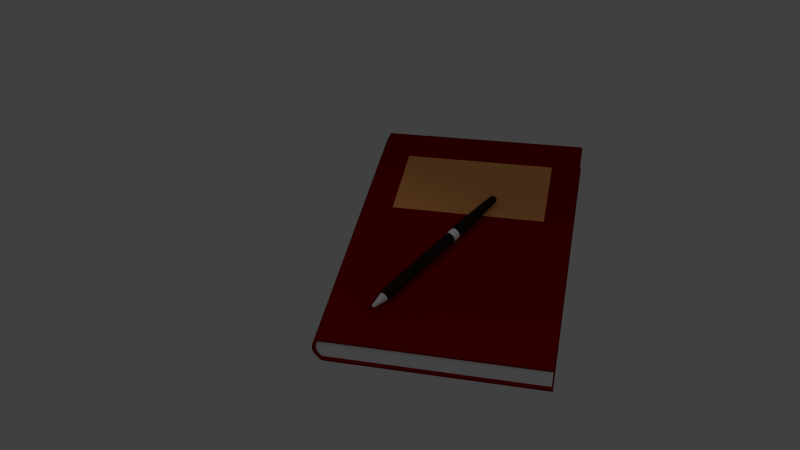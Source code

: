 # Source: diary.blend  (saved by Blender 2.74.0; exported with 4.5.12 LTS)
import bpy
from mathutils import Matrix  # noqa: F401  (used for matrix-valued properties, if any)

bpy.ops.wm.read_factory_settings(use_empty=True)
scene = bpy.context.scene
scene.name = 'Scene'

# ---- collections
col_collection_1 = bpy.data.collections.new('Collection 1'); scene.collection.children.link(col_collection_1)

# ---- materials (node trees are filled in below, after node groups)
mat_dark_brown = bpy.data.materials.new('dark brown')
mat_dark_brown.alpha_threshold = 0.0
mat_dark_brown.use_transparent_shadow = False
mat_dark_brown.diffuse_color = (0.02, 0.01229, 0.005605, 1.0)
mat_dark_brown.roughness = 0.5
mat_metal = bpy.data.materials.new('metal')
mat_metal.alpha_threshold = 0.0
mat_metal.use_transparent_shadow = False
mat_metal.diffuse_color = (1.0, 1.0, 1.0, 1.0)
mat_metal.roughness = 0.5
mat_metal.specular_intensity = 1.0
mat_metal.line_color = (0.0, 0.0, 0.0, 1.0)
mat_paper = bpy.data.materials.new('paper')
mat_paper.alpha_threshold = 0.0
mat_paper.use_transparent_shadow = False
mat_paper.roughness = 0.5
mat_paper.line_color = (0.0, 0.0, 0.0, 1.0)
mat_book_red = bpy.data.materials.new('book red')
mat_book_red.alpha_threshold = 0.0
mat_book_red.use_transparent_shadow = False
mat_book_red.diffuse_color = (0.2273, 0.0, 0.001013, 1.0)
mat_book_red.roughness = 0.5
mat_brown = bpy.data.materials.new('brown')
mat_brown.alpha_threshold = 0.0
mat_brown.use_transparent_shadow = False
mat_brown.diffuse_color = (0.8, 0.3332, 0.1068, 1.0)
mat_brown.roughness = 0.5

# ---- material node trees

# ---- world
world_world = bpy.data.worlds.new('World'); scene.world = world_world
world_world.color = (0.05088, 0.05088, 0.05088)
world_world.use_sun_shadow = False
world_world.sun_shadow_jitter_overblur = 0.0
world_world.cycles.sampling_method = 'MANUAL'
world_world.cycles.sample_map_resolution = 256

# ---- cameras
cam_camera = bpy.data.cameras.new('Camera')
cam_camera.clip_end = 100.0
cam_camera.lens = 35.0
cam_camera.sensor_width = 32.0
cam_camera.sensor_height = 18.0
cam_camera.ortho_scale = 7.314
cam_camera.show_safe_areas = True
cam_camera.dof.focus_distance = 0.0
cam_camera.dof.aperture_fstop = 128.0

# ---- lights
light_spot = bpy.data.lights.new('Spot', 'SPOT')
light_spot.transmission_factor = 0.0
light_spot.energy = 100.0
light_spot.shadow_buffer_clip_start = 0.5
light_spot.shadow_soft_size = 0.1
light_spot.shadow_maximum_resolution = 0.006
light_spot.use_absolute_resolution = True
light_spot.cycles.use_multiple_importance_sampling = False
light_lamp = bpy.data.lights.new('Lamp', 'POINT')
light_lamp.transmission_factor = 0.0
light_lamp.cutoff_distance = 30.0
light_lamp.energy = 77.0
light_lamp.shadow_buffer_clip_start = 1.001
light_lamp.shadow_soft_size = 0.1
light_lamp.shadow_maximum_resolution = 0.006
light_lamp.use_absolute_resolution = True
light_lamp.cycles.use_multiple_importance_sampling = False

# ---- meshes
me_cylinder = bpy.data.meshes.new('Cylinder')
me_cylinder.from_pydata([(1.475e-09, 0.02118, -0.4516), (0.0, 0.03, 0.45), (0.004133, 0.02078, -0.4516), (0.005853, 0.02942, 0.45), (0.008107, 0.01957, -0.4516), (0.01148, 0.02772, 0.45), (0.01177, 0.01761, -0.4516), (0.01667, 0.02494, 0.45), (0.01498, 0.01498, -0.4516), (0.02121, 0.02121, 0.45), (0.01761, 0.01177, -0.4516), (0.02494, 0.01667, 0.45), (0.01957, 0.008107, -0.4516), (0.02772, 0.01148, 0.45), (0.02078, 0.004133, -0.4516), (0.02942, 0.005853, 0.45), (0.02118, 4.112e-09, -0.4516), (0.03, 2.265e-09, 0.45), (0.02078, -0.004133, -0.4516), (0.02942, -0.005853, 0.45), (0.01957, -0.008107, -0.4516), (0.02772, -0.01148, 0.45), (0.01761, -0.01177, -0.4516), (0.02494, -0.01667, 0.45), (0.01498, -0.01498, -0.4516), (0.02121, -0.02121, 0.45), (0.01177, -0.01761, -0.4516), (0.01667, -0.02494, 0.45), (0.008107, -0.01957, -0.4516), (0.01148, -0.02772, 0.45), (0.004133, -0.02078, -0.4516), (0.005853, -0.02942, 0.45), (-5.428e-09, -0.02118, -0.4516), (-9.775e-09, -0.03, 0.45), (-0.004133, -0.02078, -0.4516), (-0.005853, -0.02942, 0.45), (-0.008107, -0.01957, -0.4516), (-0.01148, -0.02772, 0.45), (-0.01177, -0.01761, -0.4516), (-0.01667, -0.02494, 0.45), (-0.01498, -0.01498, -0.4516), (-0.02121, -0.02121, 0.45), (-0.01761, -0.01177, -0.4516), (-0.02494, -0.01667, 0.45), (-0.01957, -0.008107, -0.4516), (-0.02772, -0.01148, 0.45), (-0.02078, -0.004133, -0.4516), (-0.02942, -0.005853, 0.45), (-0.02118, 2.297e-08, -0.4516), (-0.03, 2.897e-08, 0.45), (-0.02078, 0.004133, -0.4516), (-0.02942, 0.005853, 0.45), (-0.01957, 0.008107, -0.4516), (-0.02772, 0.01148, 0.45), (-0.01761, 0.01177, -0.4516), (-0.02494, 0.01667, 0.45), (-0.01498, 0.01498, -0.4516), (-0.02121, 0.02121, 0.45), (-0.01177, 0.01761, -0.4516), (-0.01667, 0.02494, 0.45), (-0.008107, 0.01957, -0.4516), (-0.01148, 0.02772, 0.45), (-0.004133, 0.02078, -0.4516), (-0.005853, 0.02942, 0.45), (-0.02338, -0.01346, 0.4457), (-0.0008008, -0.001753, 0.566), (-0.02639, -0.003559, 0.4458), (-0.0254, 0.006738, 0.4458), (-0.02053, 0.01587, 0.4459), (-0.01255, 0.02245, 0.446), (-0.002651, 0.02546, 0.4461), (0.007647, 0.02447, 0.4462), (0.01678, 0.0196, 0.4462), (0.02336, 0.01161, 0.4462), (0.02637, 0.001718, 0.4461), (0.02538, -0.00858, 0.4461), (0.02051, -0.01771, 0.446), (0.01253, -0.02429, 0.4459), (0.002629, -0.02731, 0.4458), (-0.007669, -0.02631, 0.4457), (-0.0168, -0.02144, 0.4457), (-3.761e-10, 0.03391, -0.1205), (0.0, 0.03, -0.1183), (0.0, 0.03, -0.07652), (0.005853, 0.02942, -0.07652), (0.005853, 0.02942, -0.1183), (0.006616, 0.03326, -0.1205), (0.01148, 0.02772, -0.07652), (0.01148, 0.02772, -0.1183), (0.01298, 0.03133, -0.1205), (0.01667, 0.02494, -0.07652), (0.01667, 0.02494, -0.1183), (0.01884, 0.0282, -0.1205), (0.02121, 0.02121, -0.07652), (0.02121, 0.02121, -0.1183), (0.02398, 0.02398, -0.1205), (0.02494, 0.01667, -0.07652), (0.02494, 0.01667, -0.1183), (0.0282, 0.01884, -0.1205), (0.02772, 0.01148, -0.07652), (0.02772, 0.01148, -0.1183), (0.03133, 0.01298, -0.1205), (0.02942, 0.005853, -0.07652), (0.02942, 0.005853, -0.1183), (0.03326, 0.006616, -0.1205), (0.03, 2.265e-09, -0.07652), (0.03, 2.265e-09, -0.1183), (0.03391, 1.418e-09, -0.1205), (0.02942, -0.005853, -0.07652), (0.02942, -0.005853, -0.1183), (0.03326, -0.006616, -0.1205), (0.02772, -0.01148, -0.07652), (0.02772, -0.01148, -0.1183), (0.03133, -0.01298, -0.1205), (0.02494, -0.01667, -0.07652), (0.02494, -0.01667, -0.1183), (0.0282, -0.01884, -0.1205), (0.02121, -0.02121, -0.07652), (0.02121, -0.02121, -0.1183), (0.02398, -0.02398, -0.1205), (0.01667, -0.02494, -0.07652), (0.01667, -0.02494, -0.1183), (0.01884, -0.0282, -0.1205), (0.01148, -0.02772, -0.07652), (0.01148, -0.02772, -0.1183), (0.01298, -0.03133, -0.1205), (0.005853, -0.02942, -0.07652), (0.005853, -0.02942, -0.1183), (0.006616, -0.03326, -0.1205), (-9.775e-09, -0.03, -0.07652), (-9.775e-09, -0.03, -0.1183), (-1.143e-08, -0.03391, -0.1205), (-0.005853, -0.02942, -0.07652), (-0.005853, -0.02942, -0.1183), (-0.006616, -0.03326, -0.1205), (-0.01148, -0.02772, -0.07652), (-0.01148, -0.02772, -0.1183), (-0.01298, -0.03133, -0.1205), (-0.01667, -0.02494, -0.07652), (-0.01667, -0.02494, -0.1183), (-0.01884, -0.0282, -0.1205), (-0.02121, -0.02121, -0.07652), (-0.02121, -0.02121, -0.1183), (-0.02398, -0.02398, -0.1205), (-0.02494, -0.01667, -0.07652), (-0.02494, -0.01667, -0.1183), (-0.0282, -0.01884, -0.1205), (-0.02772, -0.01148, -0.07652), (-0.02772, -0.01148, -0.1183), (-0.03133, -0.01298, -0.1205), (-0.02942, -0.005853, -0.07652), (-0.02942, -0.005853, -0.1183), (-0.03326, -0.006616, -0.1205), (-0.03, 2.897e-08, -0.07652), (-0.03, 2.897e-08, -0.1183), (-0.03391, 3.16e-08, -0.1205), (-0.02942, 0.005853, -0.07652), (-0.02942, 0.005853, -0.1183), (-0.03326, 0.006616, -0.1205), (-0.02772, 0.01148, -0.07652), (-0.02772, 0.01148, -0.1183), (-0.03133, 0.01298, -0.1205), (-0.02494, 0.01667, -0.07652), (-0.02494, 0.01667, -0.1183), (-0.0282, 0.01884, -0.1205), (-0.02121, 0.02121, -0.07652), (-0.02121, 0.02121, -0.1183), (-0.02398, 0.02398, -0.1205), (-0.01667, 0.02494, -0.07652), (-0.01667, 0.02494, -0.1183), (-0.01884, 0.0282, -0.1205), (-0.01148, 0.02772, -0.07652), (-0.01148, 0.02772, -0.1183), (-0.01298, 0.03133, -0.1205), (-0.005853, 0.02942, -0.07652), (-0.005853, 0.02942, -0.1183), (-0.006616, 0.03326, -0.1205), (-1.286e-08, 0.01782, -0.4574), (0.003477, 0.01748, -0.4574), (0.006821, 0.01647, -0.4574), (0.009902, 0.01482, -0.4574), (0.0126, 0.0126, -0.4574), (0.01482, 0.009902, -0.4574), (0.01647, 0.006821, -0.4574), (0.01748, 0.003477, -0.4574), (0.01782, 4.544e-09, -0.4574), (0.01748, -0.003477, -0.4574), (0.01647, -0.006821, -0.4574), (0.01482, -0.009902, -0.4574), (0.0126, -0.0126, -0.4574), (0.009902, -0.01482, -0.4574), (0.006821, -0.01647, -0.4574), (0.003477, -0.01748, -0.4574), (-1.867e-08, -0.01782, -0.4574), (-0.003477, -0.01748, -0.4574), (-0.006821, -0.01647, -0.4574), (-0.009902, -0.01482, -0.4574), (-0.0126, -0.0126, -0.4574), (-0.01482, -0.009902, -0.4574), (-0.01647, -0.006821, -0.4574), (-0.01748, -0.003477, -0.4574), (-0.01782, 2.041e-08, -0.4574), (-0.01748, 0.003477, -0.4574), (-0.01647, 0.006821, -0.4574), (-0.01482, 0.009902, -0.4574), (-0.0126, 0.0126, -0.4574), (-0.009902, 0.01482, -0.4574), (-0.006821, 0.01647, -0.4574), (-0.003477, 0.01748, -0.4574), (-2.617e-08, 0.007497, -0.4629), (0.001462, 0.007353, -0.4629), (0.002869, 0.006926, -0.4629), (0.004165, 0.006233, -0.4629), (0.005301, 0.005301, -0.4629), (0.006233, 0.004165, -0.4629), (0.006926, 0.002869, -0.4629), (0.007353, 0.001463, -0.4629), (0.007497, 6.968e-09, -0.4629), (0.007353, -0.001463, -0.4629), (0.006926, -0.002869, -0.4629), (0.006233, -0.004165, -0.4629), (0.005301, -0.005301, -0.4629), (0.004165, -0.006233, -0.4629), (0.002869, -0.006926, -0.4629), (0.001462, -0.007353, -0.4629), (-2.861e-08, -0.007497, -0.4629), (-0.001463, -0.007353, -0.4629), (-0.002869, -0.006926, -0.4629), (-0.004165, -0.006233, -0.4629), (-0.005301, -0.005301, -0.4629), (-0.006233, -0.004165, -0.4629), (-0.006926, -0.002869, -0.4629), (-0.007353, -0.001463, -0.4629), (-0.007497, 1.364e-08, -0.4629), (-0.007353, 0.001463, -0.4629), (-0.006926, 0.002869, -0.4629), (-0.006233, 0.004165, -0.4629), (-0.005301, 0.005301, -0.4629), (-0.004165, 0.006233, -0.4629), (-0.002869, 0.006926, -0.4629), (-0.001463, 0.007353, -0.4629), (-0.005781, 0.002695, 0.5357), (-0.007009, 0.0003903, 0.5356), (-0.006499, -0.004706, 0.5356), (-0.007261, -0.002209, 0.5356), (-0.004839, -0.006722, 0.5356), (-0.002534, -0.00795, 0.5356), (6.489e-05, -0.008202, 0.5356), (0.002563, -0.00744, 0.5356), (0.004578, -0.005781, 0.5357), (0.005806, -0.003476, 0.5357), (0.006058, -0.0008768, 0.5357), (0.005296, 0.001621, 0.5357), (0.003636, 0.003637, 0.5357), (0.001331, 0.004864, 0.5357), (-0.001268, 0.005116, 0.5357), (-0.003765, 0.004355, 0.5357)], [], [(83, 1, 3, 84), (84, 3, 5, 87), (87, 5, 7, 90), (90, 7, 9, 93), (93, 9, 11, 96), (96, 11, 13, 99), (99, 13, 15, 102), (102, 15, 17, 105), (105, 17, 19, 108), (108, 19, 21, 111), (111, 21, 23, 114), (114, 23, 25, 117), (117, 25, 27, 120), (120, 27, 29, 123), (123, 29, 31, 126), (126, 31, 33, 129), (129, 33, 35, 132), (132, 35, 37, 135), (135, 37, 39, 138), (138, 39, 41, 141), (141, 41, 43, 144), (144, 43, 45, 147), (147, 45, 47, 150), (150, 47, 49, 153), (153, 49, 51, 156), (156, 51, 53, 159), (159, 53, 55, 162), (162, 55, 57, 165), (165, 57, 59, 168), (168, 59, 61, 171), (3, 1, 63, 61, 59, 57, 55, 53, 51, 49, 47, 45, 43, 41, 39, 37, 35, 33, 31, 29, 27, 25, 23, 21, 19, 17, 15, 13, 11, 9, 7, 5), (174, 63, 1, 83), (171, 61, 63, 174), (54, 56, 205, 204), (246, 65, 245), (243, 65, 244), (247, 65, 246), (248, 65, 247), (249, 65, 248), (250, 65, 249), (251, 65, 250), (252, 65, 251), (253, 65, 252), (254, 65, 253), (255, 65, 254), (256, 65, 255), (241, 65, 256), (242, 65, 241), (245, 65, 243), (244, 65, 242), (64, 66, 67, 68, 69, 70, 71, 72, 73, 74, 75, 76, 77, 78, 79, 80), (60, 173, 176, 62), (173, 172, 175, 176), (172, 171, 174, 175), (62, 176, 81, 0), (176, 175, 82, 81), (175, 174, 83, 82), (58, 170, 173, 60), (170, 169, 172, 173), (169, 168, 171, 172), (56, 167, 170, 58), (167, 166, 169, 170), (166, 165, 168, 169), (54, 164, 167, 56), (164, 163, 166, 167), (163, 162, 165, 166), (52, 161, 164, 54), (161, 160, 163, 164), (160, 159, 162, 163), (50, 158, 161, 52), (158, 157, 160, 161), (157, 156, 159, 160), (48, 155, 158, 50), (155, 154, 157, 158), (154, 153, 156, 157), (46, 152, 155, 48), (152, 151, 154, 155), (151, 150, 153, 154), (44, 149, 152, 46), (149, 148, 151, 152), (148, 147, 150, 151), (42, 146, 149, 44), (146, 145, 148, 149), (145, 144, 147, 148), (40, 143, 146, 42), (143, 142, 145, 146), (142, 141, 144, 145), (38, 140, 143, 40), (140, 139, 142, 143), (139, 138, 141, 142), (36, 137, 140, 38), (137, 136, 139, 140), (136, 135, 138, 139), (34, 134, 137, 36), (134, 133, 136, 137), (133, 132, 135, 136), (32, 131, 134, 34), (131, 130, 133, 134), (130, 129, 132, 133), (30, 128, 131, 32), (128, 127, 130, 131), (127, 126, 129, 130), (28, 125, 128, 30), (125, 124, 127, 128), (124, 123, 126, 127), (26, 122, 125, 28), (122, 121, 124, 125), (121, 120, 123, 124), (24, 119, 122, 26), (119, 118, 121, 122), (118, 117, 120, 121), (22, 116, 119, 24), (116, 115, 118, 119), (115, 114, 117, 118), (20, 113, 116, 22), (113, 112, 115, 116), (112, 111, 114, 115), (18, 110, 113, 20), (110, 109, 112, 113), (109, 108, 111, 112), (16, 107, 110, 18), (107, 106, 109, 110), (106, 105, 108, 109), (14, 104, 107, 16), (104, 103, 106, 107), (103, 102, 105, 106), (12, 101, 104, 14), (101, 100, 103, 104), (100, 99, 102, 103), (10, 98, 101, 12), (98, 97, 100, 101), (97, 96, 99, 100), (8, 95, 98, 10), (95, 94, 97, 98), (94, 93, 96, 97), (6, 92, 95, 8), (92, 91, 94, 95), (91, 90, 93, 94), (4, 89, 92, 6), (89, 88, 91, 92), (88, 87, 90, 91), (2, 86, 89, 4), (86, 85, 88, 89), (85, 84, 87, 88), (0, 81, 86, 2), (81, 82, 85, 86), (82, 83, 84, 85), (203, 204, 236, 235), (32, 34, 194, 193), (10, 12, 183, 182), (60, 62, 208, 207), (38, 40, 197, 196), (16, 18, 186, 185), (44, 46, 200, 199), (22, 24, 189, 188), (50, 52, 203, 202), (6, 8, 181, 180), (28, 30, 192, 191), (56, 58, 206, 205), (34, 36, 195, 194), (12, 14, 184, 183), (62, 0, 177, 208), (40, 42, 198, 197), (18, 20, 187, 186), (46, 48, 201, 200), (2, 4, 179, 178), (24, 26, 190, 189), (52, 54, 204, 203), (8, 10, 182, 181), (30, 32, 193, 192), (58, 60, 207, 206), (36, 38, 196, 195), (0, 2, 178, 177), (14, 16, 185, 184), (42, 44, 199, 198), (20, 22, 188, 187), (48, 50, 202, 201), (4, 6, 180, 179), (26, 28, 191, 190), (209, 210, 211, 212, 213, 214, 215, 216, 217, 218, 219, 220, 221, 222, 223, 224, 225, 226, 227, 228, 229, 230, 231, 232, 233, 234, 235, 236, 237, 238, 239, 240), (181, 182, 214, 213), (192, 193, 225, 224), (201, 202, 234, 233), (179, 180, 212, 211), (190, 191, 223, 222), (199, 200, 232, 231), (177, 178, 210, 209), (188, 189, 221, 220), (208, 177, 209, 240), (197, 198, 230, 229), (186, 187, 219, 218), (206, 207, 239, 238), (195, 196, 228, 227), (184, 185, 217, 216), (204, 205, 237, 236), (193, 194, 226, 225), (182, 183, 215, 214), (202, 203, 235, 234), (180, 181, 213, 212), (191, 192, 224, 223), (200, 201, 233, 232), (178, 179, 211, 210), (189, 190, 222, 221), (198, 199, 231, 230), (187, 188, 220, 219), (207, 208, 240, 239), (196, 197, 229, 228), (185, 186, 218, 217), (205, 206, 238, 237), (194, 195, 227, 226), (183, 184, 216, 215), (66, 244, 242, 67), (80, 245, 243, 64), (67, 242, 241, 68), (68, 241, 256, 69), (69, 256, 255, 70), (70, 255, 254, 71), (71, 254, 253, 72), (72, 253, 252, 73), (73, 252, 251, 74), (74, 251, 250, 75), (75, 250, 249, 76), (76, 249, 248, 77), (77, 248, 247, 78), (78, 247, 246, 79), (64, 243, 244, 66), (79, 246, 245, 80)])
me_cylinder.polygons.foreach_set('material_index', [0, 0, 0, 0, 0, 0, 0, 0, 0, 0, 0, 0, 0, 0, 0, 0, 0, 0, 0, 0, 0, 0, 0, 0, 0, 0, 0, 0, 0, 0, 0, 0, 0, 0, 0, 0, 0, 0, 0, 0, 0, 0, 0, 0, 0, 0, 0, 0, 0, 0, 2, 0, 0, 1, 0, 0, 1, 0, 0, 1, 0, 0, 1, 0, 0, 1, 0, 0, 1, 0, 0, 1, 0, 0, 1, 0, 0, 1, 0, 0, 1, 0, 0, 1, 0, 0, 1, 0, 0, 1, 0, 0, 1, 0, 0, 1, 0, 0, 1, 0, 0, 1, 0, 0, 1, 0, 0, 1, 0, 0, 1, 0, 0, 1, 0, 0, 1, 0, 0, 1, 0, 0, 1, 0, 0, 1, 0, 0, 1, 0, 0, 1, 0, 0, 1, 0, 0, 1, 0, 0, 1, 0, 0, 1, 0, 0, 1, 0, 0, 0, 0, 0, 0, 0, 0, 0, 0, 0, 0, 0, 0, 0, 0, 0, 0, 0, 0, 0, 0, 0, 0, 0, 0, 0, 0, 0, 0, 0, 0, 0, 0, 0, 0, 0, 0, 0, 0, 0, 0, 0, 0, 0, 0, 0, 0, 0, 0, 0, 0, 0, 0, 0, 0, 0, 0, 0, 0, 0, 0, 0, 0, 2, 2, 2, 2, 2, 2, 2, 2, 2, 2, 2, 2, 2, 2, 2, 2])
me_cylinder.materials.append(mat_dark_brown)
me_cylinder.materials.append(mat_metal)
me_cylinder.materials.append(mat_paper)
me_cylinder.use_remesh_preserve_volume = False
me_cylinder.use_remesh_preserve_attributes = False
me_cylinder.use_mirror_vertex_groups = False
me_cylinder.update()
me_cube_009 = bpy.data.meshes.new('Cube.009')
me_cube_009.from_pydata([(1.0, 1.0, -0.844), (1.0, -1.0, -0.844), (-0.9936, -1.0, -0.844), (-0.9936, 1.0, -0.844), (1.0, 1.0, 0.4721), (1.0, -1.0, 0.4721), (-0.9936, -1.0, 0.4721), (-0.9936, 1.0, 0.4721), (1.0, 1.0, -0.704), (0.9865, 0.9883, -0.641), (0.9865, 0.9883, 0.269), (1.0, 1.0, 0.3321), (1.0, -1.0, -0.704), (0.9865, -0.9885, -0.641), (0.9865, -0.9885, 0.269), (1.0, -1.0, 0.3321), (-1.012, -1.0, -0.704), (-1.023, -1.0, -0.641), (-1.023, -1.0, 0.269), (-1.012, -1.0, 0.3321), (-1.012, 1.0, -0.704), (-1.023, 1.0, -0.641), (-1.023, 1.0, 0.269), (-1.012, 1.0, 0.3321), (-0.9874, 0.9883, 0.269), (-0.9793, 1.0, 0.3321), (-0.9816, -1.0, -0.704), (-0.9897, -0.9884, -0.641), (-0.9897, -0.9884, 0.269), (-0.9816, -1.0, 0.3321), (-0.9874, 0.9883, -0.641), (-0.9793, 1.0, -0.704), (-1.008, -1.0, 0.4021), (-1.008, 1.0, 0.4021), (-1.008, -1.0, -0.774), (-1.008, 1.0, -0.774), (-1.045, -0.9999, -0.459), (-1.055, -0.9999, -0.277), (-1.055, -0.9999, -0.09496), (-1.045, -0.9999, 0.08704), (-1.045, 1.0, -0.459), (-1.055, 1.0, -0.277), (-1.055, 1.0, -0.09496), (-1.045, 1.0, 0.08704), (-1.012, -0.9884, 0.08704), (-1.022, -0.9884, -0.09496), (-1.022, -0.9884, -0.277), (-1.012, -0.9884, -0.459), (-1.01, 0.9884, -0.459), (-1.019, 0.9884, -0.277), (-1.019, 0.9884, -0.09496), (-1.01, 0.9884, 0.08704), (0.9744, 0.9883, -0.459), (0.9703, 0.9883, -0.277), (0.9703, 0.9883, -0.09496), (0.9744, 0.9883, 0.08704), (0.9744, -0.9884, -0.459), (0.9703, -0.9884, -0.277), (0.9703, -0.9884, -0.09496), (0.9744, -0.9884, 0.08704), (0.7294, 0.7506, 0.4721), (0.7341, 0.1958, 0.4721), (-0.7228, 0.753, 0.4721), (-0.7181, 0.1982, 0.4721)], [], [(0, 1, 2, 3), (6, 5, 61, 63), (11, 4, 5, 15), (9, 8, 31, 30), (32, 6, 7, 33), (8, 0, 3, 35, 20, 31), (4, 11, 25, 23, 33, 7), (25, 24, 22, 23), (48, 30, 21, 40), (30, 31, 20, 21), (34, 16, 20, 35), (16, 17, 21, 20), (39, 18, 22, 43), (18, 19, 23, 22), (15, 5, 6, 32, 19, 29), (26, 27, 17, 16), (44, 28, 18, 39), (28, 29, 19, 18), (0, 8, 12, 1), (8, 9, 13, 12), (55, 10, 14, 59), (10, 11, 15, 14), (14, 15, 29, 28), (13, 56, 57, 58, 59, 14, 28, 44, 45, 46, 47, 27), (12, 13, 27, 26), (11, 10, 24, 25), (10, 55, 54, 53, 52, 9, 30, 48, 49, 50, 51, 24), (1, 12, 26, 16, 34, 2), (2, 34, 35, 3), (19, 32, 33, 23), (27, 47, 36, 17), (47, 46, 37, 36), (46, 45, 38, 37), (45, 44, 39, 38), (17, 36, 40, 21), (36, 37, 41, 40), (37, 38, 42, 41), (38, 39, 43, 42), (24, 51, 43, 22), (51, 50, 42, 43), (50, 49, 41, 42), (49, 48, 40, 41), (9, 52, 56, 13), (52, 53, 57, 56), (53, 54, 58, 57), (54, 55, 59, 58), (60, 62, 63, 61), (7, 6, 63, 62), (4, 7, 62, 60), (5, 4, 60, 61)])
me_cube_009.polygons.foreach_set('material_index', [1, 1, 1, 1, 1, 1, 1, 1, 1, 1, 1, 1, 1, 1, 1, 1, 1, 1, 1, 1, 0, 1, 1, 0, 1, 1, 0, 1, 1, 1, 1, 1, 1, 1, 1, 1, 1, 1, 1, 1, 1, 1, 0, 0, 0, 0, 2, 1, 1, 1])
me_cube_009.materials.append(mat_paper)
me_cube_009.materials.append(mat_book_red)
me_cube_009.materials.append(mat_brown)
me_cube_009.use_remesh_preserve_volume = False
me_cube_009.use_remesh_preserve_attributes = False
me_cube_009.use_mirror_vertex_groups = False
me_cube_009.update()

# ---- objects
ob_spot = bpy.data.objects.new('Spot', light_spot)
ob_pen = bpy.data.objects.new('pen', me_cylinder)
ob_lamp = bpy.data.objects.new('Lamp', light_lamp)
ob_camera = bpy.data.objects.new('Camera', cam_camera)
ob_book = bpy.data.objects.new('book', me_cube_009)

# ---- transforms, parenting, visibility, modifiers, constraints
ob_spot.location = (-5.664, -2.244, 6.3)
ob_spot.rotation_euler = (0.0, -0.5046, 0.0)
ob_spot.lineart.crease_threshold = 0.0
ob_pen.location = (0.0, 0.0, 0.04)
ob_pen.rotation_euler = (1.571, 0.0, -0.5061)
ob_pen.lineart.crease_threshold = 0.0
ob_lamp.location = (4.076, -3.444, 5.904)
ob_lamp.rotation_euler = (0.6503, 0.05522, 1.866)
ob_lamp.lock_rotations_4d = False
ob_lamp.empty_display_type = 'ARROWS'
ob_lamp.color = (0.0, 0.0, 0.0, 0.0)
ob_lamp.lineart.crease_threshold = 0.0
ob_camera.location = (0.81, -3.134, 3.393)
ob_camera.rotation_euler = (0.7921, 0.08812, 0.2294)
ob_camera.lock_rotations_4d = False
ob_camera.empty_display_type = 'ARROWS'
ob_camera.color = (0.0, 0.0, 0.0, 0.0)
ob_camera.display_type = 'WIRE'
ob_camera.lineart.crease_threshold = 0.0
ob_book.location = (0.08188, 0.1249, -0.05392)
ob_book.rotation_euler = (0.0, -0.0, 0.003761)
ob_book.scale = (0.584, 0.8102, 0.1342)
ob_book.lock_rotations_4d = False
ob_book.empty_display_type = 'ARROWS'
ob_book.lineart.crease_threshold = 0.0

# ---- collection membership
col_collection_1.objects.link(ob_spot)
col_collection_1.objects.link(ob_pen)
col_collection_1.objects.link(ob_lamp)
col_collection_1.objects.link(ob_camera)
col_collection_1.objects.link(ob_book)

# ---- scene / render settings (as saved in the file)
scene.camera = ob_camera
scene.frame_start = 1; scene.frame_end = 250; scene.frame_set(1)
scene.render.engine = 'BLENDER_EEVEE_NEXT'
scene.render.resolution_percentage = 50
scene.render.dither_intensity = 0.0
scene.render.film_transparent = True
scene.cycles.use_denoising = False
scene.cycles.samples = 10
scene.cycles.sampling_pattern = 'TABULATED_SOBOL'
scene.cycles.light_sampling_threshold = 0.0
scene.cycles.use_adaptive_sampling = False
scene.cycles.use_light_tree = False
scene.cycles.blur_glossy = 0.0
scene.cycles.pixel_filter_type = 'GAUSSIAN'
scene.cycles.sample_clamp_indirect = 0.0
scene.view_settings.view_transform = 'Standard'
bpy.context.view_layer.update()
